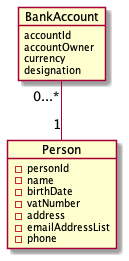

The diagram above was rendered by PlantUML. Its source (embedded in the PNG):
@startuml
hide empty members

object BankAccount {
accountId
accountOwner
currency
designation
    
}

object Person {
- personId
- name
- birthDate
- vatNumber
- address
- emailAddressList
- phone
}

BankAccount "0...*" -- "1" Person

@enduml